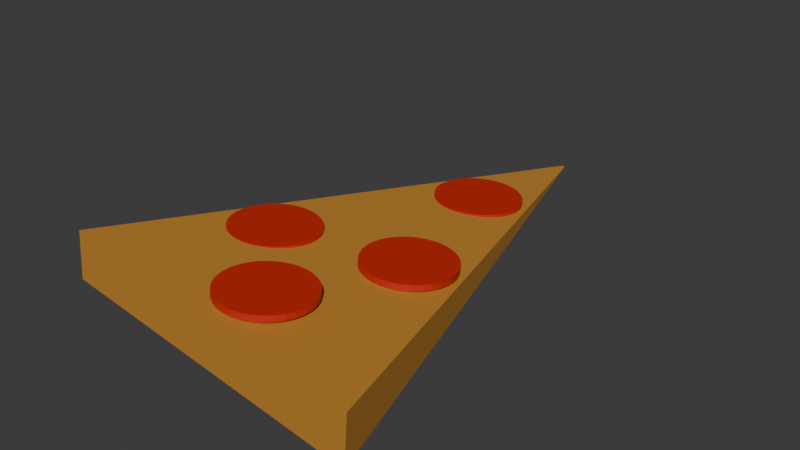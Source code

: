 # Source: PizzaSlice.blend  (saved by Blender 4.1.24; exported with 4.5.12 LTS)
import bpy
from mathutils import Matrix  # noqa: F401  (used for matrix-valued properties, if any)

bpy.ops.wm.read_factory_settings(use_empty=True)
scene = bpy.context.scene
scene.name = 'Scene'

# ---- collections
col_collection = bpy.data.collections.new('Collection'); scene.collection.children.link(col_collection)

# ---- materials (node trees are filled in below, after node groups)
mat_material_001 = bpy.data.materials.new('Material.001')
mat_material_001.use_transparent_shadow = False
mat_material_040 = bpy.data.materials.new('Material.040')
mat_material_040.use_transparent_shadow = False

# ---- material node trees
mat_material_001.use_nodes = True; mat_material_001.node_tree.nodes.clear()
_N = mat_material_001.node_tree.nodes; _L = mat_material_001.node_tree.links
n0 = _N.new('ShaderNodeBsdfPrincipled'); n0.name = 'Principled BSDF'; n0.location = (10, 300)
n0.inputs[0].default_value = (0.5711, 0.2542, 0.0356, 1.0)
n1 = _N.new('ShaderNodeOutputMaterial'); n1.name = 'Material Output'; n1.location = (300, 300)
_L.new(n0.outputs[0], n1.inputs[0])
n1.is_active_output = True
mat_material_040.use_nodes = True; mat_material_040.node_tree.nodes.clear()
_N = mat_material_040.node_tree.nodes; _L = mat_material_040.node_tree.links
n0 = _N.new('ShaderNodeBsdfPrincipled'); n0.name = 'Principled BSDF'; n0.location = (10, 300)
n0.inputs[0].default_value = (0.552, 0.01938, 0.008568, 1.0)
n1 = _N.new('ShaderNodeOutputMaterial'); n1.name = 'Material Output'; n1.location = (300, 300)
_L.new(n0.outputs[0], n1.inputs[0])
n1.is_active_output = True

# ---- world
world_world = bpy.data.worlds.new('World'); scene.world = world_world
world_world.use_nodes = True; world_world.node_tree.nodes.clear()
_N = world_world.node_tree.nodes; _L = world_world.node_tree.links
n0 = _N.new('ShaderNodeOutputWorld'); n0.name = 'World Output'; n0.location = (300, 300)
n1 = _N.new('ShaderNodeBackground'); n1.name = 'Background'; n1.location = (10, 300)
n1.inputs[0].default_value = (0.05088, 0.05088, 0.05088, 1.0)
_L.new(n1.outputs[0], n0.inputs[0])
n0.is_active_output = True
world_world.color = (0.05088, 0.05088, 0.05088)
world_world.use_sun_shadow = False
world_world.sun_shadow_jitter_overblur = 0.0

# ---- meshes
me_cube_001 = bpy.data.meshes.new('Cube.001')
me_cube_001.from_pydata([(-0.09017, 0.1574, 0.04894), (-0.08827, 0.1572, 0.04889), (-0.09018, 0.1573, 0.04867), (-0.08828, 0.1572, 0.04862), (-0.1934, -0.1227, 0.08086), (0.00165, -0.1424, 0.07528), (-0.1944, -0.1242, 0.05351), (0.0007227, -0.1438, 0.04793), (-0.06426, -0.1159, 0.07977), (-0.06177, -0.1117, 0.07946), (-0.06015, -0.1071, 0.07916), (-0.05947, -0.1022, 0.07888), (-0.05974, -0.09735, 0.07863), (-0.06097, -0.0926, 0.07842), (-0.06311, -0.08818, 0.07826), (-0.06606, -0.08426, 0.07816), (-0.06972, -0.08099, 0.07811), (-0.07395, -0.07849, 0.07812), (-0.07858, -0.07687, 0.07819), (-0.08344, -0.07617, 0.07832), (-0.08834, -0.07644, 0.0785), (-0.0931, -0.07766, 0.07872), (-0.09752, -0.07979, 0.07899), (-0.1014, -0.08273, 0.07927), (-0.1047, -0.08638, 0.07958), (-0.1072, -0.0906, 0.07989), (-0.1088, -0.09523, 0.08019), (-0.1095, -0.1001, 0.08047), (-0.1092, -0.105, 0.08072), (-0.108, -0.1097, 0.08093), (-0.1059, -0.1142, 0.08109), (-0.1029, -0.1181, 0.08119), (-0.09924, -0.1213, 0.08124), (-0.09501, -0.1238, 0.08123), (-0.09038, -0.1255, 0.08116), (-0.08552, -0.1262, 0.08103), (-0.08062, -0.1259, 0.08085), (-0.07586, -0.1247, 0.08063), (-0.07144, -0.1225, 0.08036), (-0.06752, -0.1196, 0.08008), (-0.06438, -0.1161, 0.07624), (-0.06189, -0.1119, 0.07593), (-0.06027, -0.1073, 0.07563), (-0.05959, -0.1024, 0.07535), (-0.05986, -0.09754, 0.0751), (-0.06109, -0.09279, 0.07489), (-0.06323, -0.08837, 0.07473), (-0.06618, -0.08444, 0.07462), (-0.06984, -0.08117, 0.07458), (-0.07407, -0.07868, 0.07459), (-0.0787, -0.07705, 0.07466), (-0.08356, -0.07636, 0.07479), (-0.08846, -0.07663, 0.07497), (-0.09321, -0.07785, 0.07519), (-0.09764, -0.07997, 0.07545), (-0.1016, -0.08292, 0.07574), (-0.1048, -0.08657, 0.07605), (-0.1073, -0.09079, 0.07636), (-0.1089, -0.09542, 0.07665), (-0.1096, -0.1003, 0.07693), (-0.1093, -0.1052, 0.07718), (-0.1081, -0.1099, 0.07739), (-0.106, -0.1143, 0.07756), (-0.103, -0.1183, 0.07766), (-0.09936, -0.1215, 0.07771), (-0.09513, -0.124, 0.0777), (-0.0905, -0.1257, 0.07763), (-0.08564, -0.1263, 0.0775), (-0.08074, -0.1261, 0.07732), (-0.07598, -0.1249, 0.0771), (-0.07156, -0.1227, 0.07683), (-0.06764, -0.1198, 0.07654), (-0.07114, 0.05534, 0.0599), (-0.06865, 0.05956, 0.05959), (-0.06704, 0.06419, 0.05929), (-0.06635, 0.06904, 0.05901), (-0.06663, 0.07394, 0.05876), (-0.06786, 0.07869, 0.05855), (-0.06999, 0.08311, 0.05839), (-0.07295, 0.08703, 0.05829), (-0.07661, 0.0903, 0.05824), (-0.08084, 0.0928, 0.05825), (-0.08547, 0.09442, 0.05832), (-0.09033, 0.09511, 0.05845), (-0.09523, 0.09484, 0.05863), (-0.09998, 0.09362, 0.05885), (-0.1044, 0.0915, 0.05912), (-0.1083, 0.08856, 0.0594), (-0.1116, 0.0849, 0.05971), (-0.1141, 0.08068, 0.06002), (-0.1157, 0.07606, 0.06032), (-0.1164, 0.0712, 0.0606), (-0.1161, 0.0663, 0.06085), (-0.1149, 0.06156, 0.06106), (-0.1127, 0.05713, 0.06122), (-0.1098, 0.05321, 0.06132), (-0.1061, 0.04994, 0.06137), (-0.1019, 0.04745, 0.06136), (-0.09726, 0.04582, 0.06129), (-0.0924, 0.04513, 0.06116), (-0.0875, 0.0454, 0.06098), (-0.08275, 0.04662, 0.06076), (-0.07833, 0.04874, 0.06049), (-0.07441, 0.05169, 0.06021), (-0.07126, 0.05515, 0.05637), (-0.06877, 0.05937, 0.05606), (-0.06716, 0.064, 0.05576), (-0.06647, 0.06886, 0.05548), (-0.06675, 0.07375, 0.05523), (-0.06798, 0.0785, 0.05502), (-0.07011, 0.08292, 0.05486), (-0.07307, 0.08684, 0.05475), (-0.07673, 0.09011, 0.05471), (-0.08096, 0.09261, 0.05472), (-0.08559, 0.09423, 0.05479), (-0.09045, 0.09493, 0.05492), (-0.09535, 0.09466, 0.0551), (-0.1001, 0.09344, 0.05532), (-0.1045, 0.09131, 0.05558), (-0.1084, 0.08837, 0.05587), (-0.1117, 0.08472, 0.05618), (-0.1142, 0.0805, 0.05649), (-0.1158, 0.07587, 0.05678), (-0.1165, 0.07101, 0.05706), (-0.1162, 0.06612, 0.05731), (-0.115, 0.06137, 0.05752), (-0.1129, 0.05695, 0.05769), (-0.1099, 0.05303, 0.05779), (-0.1062, 0.04976, 0.05784), (-0.102, 0.04726, 0.05783), (-0.09738, 0.04563, 0.05776), (-0.09252, 0.04494, 0.05763), (-0.08762, 0.04521, 0.05745), (-0.08287, 0.04643, 0.05723), (-0.07845, 0.04856, 0.05696), (-0.07453, 0.0515, 0.05667), (-0.04056, -0.04347, 0.07131), (-0.03807, -0.03925, 0.071), (-0.03645, -0.03462, 0.07071), (-0.03577, -0.02977, 0.07043), (-0.03605, -0.02487, 0.07018), (-0.03728, -0.02012, 0.06997), (-0.03941, -0.0157, 0.0698), (-0.04237, -0.01178, 0.0697), (-0.04603, -0.008509, 0.06965), (-0.05026, -0.006013, 0.06966), (-0.05489, -0.004388, 0.06973), (-0.05975, -0.003697, 0.06986), (-0.06465, -0.003967, 0.07004), (-0.0694, -0.005186, 0.07026), (-0.07382, -0.007309, 0.07053), (-0.07774, -0.01025, 0.07082), (-0.08101, -0.01391, 0.07112), (-0.0835, -0.01813, 0.07143), (-0.08512, -0.02275, 0.07173), (-0.0858, -0.02761, 0.07201), (-0.08552, -0.0325, 0.07226), (-0.08429, -0.03725, 0.07247), (-0.08216, -0.04167, 0.07263), (-0.07921, -0.0456, 0.07274), (-0.07554, -0.04887, 0.07278), (-0.07131, -0.05136, 0.07277), (-0.06668, -0.05299, 0.0727), (-0.06182, -0.05368, 0.07257), (-0.05692, -0.05341, 0.07239), (-0.05217, -0.05219, 0.07217), (-0.04775, -0.05007, 0.07191), (-0.04383, -0.04712, 0.07162), (-0.04068, -0.04366, 0.06778), (-0.03819, -0.03944, 0.06747), (-0.03657, -0.03481, 0.06717), (-0.03589, -0.02995, 0.06689), (-0.03617, -0.02506, 0.06664), (-0.0374, -0.02031, 0.06643), (-0.03953, -0.01589, 0.06627), (-0.04249, -0.01197, 0.06617), (-0.04615, -0.008695, 0.06612), (-0.05038, -0.006199, 0.06613), (-0.05501, -0.004575, 0.0662), (-0.05987, -0.003884, 0.06633), (-0.06477, -0.004154, 0.06651), (-0.06952, -0.005373, 0.06673), (-0.07394, -0.007496, 0.067), (-0.07786, -0.01044, 0.06728), (-0.08113, -0.01409, 0.06759), (-0.08362, -0.01831, 0.0679), (-0.08524, -0.02294, 0.0682), (-0.08592, -0.0278, 0.06848), (-0.08564, -0.03269, 0.06873), (-0.08441, -0.03744, 0.06894), (-0.08228, -0.04186, 0.0691), (-0.07932, -0.04578, 0.0692), (-0.07566, -0.04905, 0.06925), (-0.07143, -0.05155, 0.06924), (-0.0668, -0.05318, 0.06917), (-0.06194, -0.05387, 0.06904), (-0.05704, -0.0536, 0.06886), (-0.05229, -0.05238, 0.06864), (-0.04787, -0.05025, 0.06837), (-0.04395, -0.04731, 0.06809), (-0.1157, -0.0604, 0.07276), (-0.1132, -0.05618, 0.07245), (-0.1116, -0.05155, 0.07215), (-0.1109, -0.0467, 0.07187), (-0.1112, -0.0418, 0.07162), (-0.1124, -0.03705, 0.07141), (-0.1145, -0.03263, 0.07125), (-0.1175, -0.02871, 0.07114), (-0.1211, -0.02544, 0.07109), (-0.1254, -0.02294, 0.07111), (-0.13, -0.02132, 0.07118), (-0.1349, -0.02063, 0.0713), (-0.1398, -0.0209, 0.07149), (-0.1445, -0.02212, 0.07171), (-0.1489, -0.02424, 0.07197), (-0.1529, -0.02718, 0.07226), (-0.1561, -0.03084, 0.07257), (-0.1586, -0.03506, 0.07287), (-0.1602, -0.03968, 0.07317), (-0.1609, -0.04454, 0.07345), (-0.1606, -0.04943, 0.0737), (-0.1594, -0.05418, 0.07391), (-0.1573, -0.0586, 0.07407), (-0.1543, -0.06253, 0.07418), (-0.1507, -0.0658, 0.07423), (-0.1464, -0.06829, 0.07422), (-0.1418, -0.06992, 0.07415), (-0.1369, -0.07061, 0.07402), (-0.132, -0.07034, 0.07384), (-0.1273, -0.06912, 0.07361), (-0.1229, -0.067, 0.07335), (-0.1189, -0.06405, 0.07306), (-0.1158, -0.06059, 0.06923), (-0.1133, -0.05637, 0.06892), (-0.1117, -0.05174, 0.06862), (-0.111, -0.04688, 0.06834), (-0.1113, -0.04199, 0.06809), (-0.1125, -0.03724, 0.06788), (-0.1146, -0.03282, 0.06772), (-0.1176, -0.0289, 0.06761), (-0.1213, -0.02563, 0.06756), (-0.1255, -0.02313, 0.06757), (-0.1301, -0.0215, 0.06765), (-0.135, -0.02081, 0.06777), (-0.1399, -0.02108, 0.06795), (-0.1446, -0.0223, 0.06818), (-0.1491, -0.02443, 0.06844), (-0.153, -0.02737, 0.06873), (-0.1562, -0.03102, 0.06903), (-0.1587, -0.03524, 0.06934), (-0.1604, -0.03987, 0.06964), (-0.161, -0.04473, 0.06992), (-0.1608, -0.04962, 0.07017), (-0.1595, -0.05437, 0.07038), (-0.1574, -0.05879, 0.07054), (-0.1544, -0.06271, 0.07065), (-0.1508, -0.06598, 0.0707), (-0.1466, -0.06848, 0.07069), (-0.1419, -0.07011, 0.07062), (-0.1371, -0.0708, 0.07049), (-0.1322, -0.07053, 0.07031), (-0.1274, -0.06931, 0.07008), (-0.123, -0.06718, 0.06982), (-0.1191, -0.06424, 0.06953)], [], [(0, 1, 3, 2), (2, 3, 7, 6), (6, 7, 5, 4), (4, 5, 1, 0), (2, 6, 4, 0), (7, 3, 1, 5), (9, 10, 11, 12, 13, 14, 15, 16, 17, 18, 19, 20, 21, 22, 23, 24, 25, 26, 27, 28, 29, 30, 31, 32, 33, 34, 35, 36, 37, 38, 39, 8), (41, 40, 71, 70, 69, 68, 67, 66, 65, 64, 63, 62, 61, 60, 59, 58, 57, 56, 55, 54, 53, 52, 51, 50, 49, 48, 47, 46, 45, 44, 43, 42), (29, 61, 62, 30), (16, 48, 49, 17), (30, 62, 63, 31), (17, 49, 50, 18), (31, 63, 64, 32), (18, 50, 51, 19), (32, 64, 65, 33), (19, 51, 52, 20), (33, 65, 66, 34), (20, 52, 53, 21), (34, 66, 67, 35), (21, 53, 54, 22), (8, 40, 41, 9), (35, 67, 68, 36), (22, 54, 55, 23), (9, 41, 42, 10), (36, 68, 69, 37), (23, 55, 56, 24), (10, 42, 43, 11), (37, 69, 70, 38), (24, 56, 57, 25), (11, 43, 44, 12), (38, 70, 71, 39), (25, 57, 58, 26), (12, 44, 45, 13), (39, 71, 40, 8), (26, 58, 59, 27), (13, 45, 46, 14), (27, 59, 60, 28), (14, 46, 47, 15), (28, 60, 61, 29), (15, 47, 48, 16), (73, 74, 75, 76, 77, 78, 79, 80, 81, 82, 83, 84, 85, 86, 87, 88, 89, 90, 91, 92, 93, 94, 95, 96, 97, 98, 99, 100, 101, 102, 103, 72), (105, 104, 135, 134, 133, 132, 131, 130, 129, 128, 127, 126, 125, 124, 123, 122, 121, 120, 119, 118, 117, 116, 115, 114, 113, 112, 111, 110, 109, 108, 107, 106), (93, 125, 126, 94), (80, 112, 113, 81), (94, 126, 127, 95), (81, 113, 114, 82), (95, 127, 128, 96), (82, 114, 115, 83), (96, 128, 129, 97), (83, 115, 116, 84), (97, 129, 130, 98), (84, 116, 117, 85), (98, 130, 131, 99), (85, 117, 118, 86), (72, 104, 105, 73), (99, 131, 132, 100), (86, 118, 119, 87), (73, 105, 106, 74), (100, 132, 133, 101), (87, 119, 120, 88), (74, 106, 107, 75), (101, 133, 134, 102), (88, 120, 121, 89), (75, 107, 108, 76), (102, 134, 135, 103), (89, 121, 122, 90), (76, 108, 109, 77), (103, 135, 104, 72), (90, 122, 123, 91), (77, 109, 110, 78), (91, 123, 124, 92), (78, 110, 111, 79), (92, 124, 125, 93), (79, 111, 112, 80), (137, 138, 139, 140, 141, 142, 143, 144, 145, 146, 147, 148, 149, 150, 151, 152, 153, 154, 155, 156, 157, 158, 159, 160, 161, 162, 163, 164, 165, 166, 167, 136), (169, 168, 199, 198, 197, 196, 195, 194, 193, 192, 191, 190, 189, 188, 187, 186, 185, 184, 183, 182, 181, 180, 179, 178, 177, 176, 175, 174, 173, 172, 171, 170), (157, 189, 190, 158), (144, 176, 177, 145), (158, 190, 191, 159), (145, 177, 178, 146), (159, 191, 192, 160), (146, 178, 179, 147), (160, 192, 193, 161), (147, 179, 180, 148), (161, 193, 194, 162), (148, 180, 181, 149), (162, 194, 195, 163), (149, 181, 182, 150), (136, 168, 169, 137), (163, 195, 196, 164), (150, 182, 183, 151), (137, 169, 170, 138), (164, 196, 197, 165), (151, 183, 184, 152), (138, 170, 171, 139), (165, 197, 198, 166), (152, 184, 185, 153), (139, 171, 172, 140), (166, 198, 199, 167), (153, 185, 186, 154), (140, 172, 173, 141), (167, 199, 168, 136), (154, 186, 187, 155), (141, 173, 174, 142), (155, 187, 188, 156), (142, 174, 175, 143), (156, 188, 189, 157), (143, 175, 176, 144), (201, 202, 203, 204, 205, 206, 207, 208, 209, 210, 211, 212, 213, 214, 215, 216, 217, 218, 219, 220, 221, 222, 223, 224, 225, 226, 227, 228, 229, 230, 231, 200), (233, 232, 263, 262, 261, 260, 259, 258, 257, 256, 255, 254, 253, 252, 251, 250, 249, 248, 247, 246, 245, 244, 243, 242, 241, 240, 239, 238, 237, 236, 235, 234), (221, 253, 254, 222), (208, 240, 241, 209), (222, 254, 255, 223), (209, 241, 242, 210), (223, 255, 256, 224), (210, 242, 243, 211), (224, 256, 257, 225), (211, 243, 244, 212), (225, 257, 258, 226), (212, 244, 245, 213), (226, 258, 259, 227), (213, 245, 246, 214), (200, 232, 233, 201), (227, 259, 260, 228), (214, 246, 247, 215), (201, 233, 234, 202), (228, 260, 261, 229), (215, 247, 248, 216), (202, 234, 235, 203), (229, 261, 262, 230), (216, 248, 249, 217), (203, 235, 236, 204), (230, 262, 263, 231), (217, 249, 250, 218), (204, 236, 237, 205), (231, 263, 232, 200), (218, 250, 251, 219), (205, 237, 238, 206), (219, 251, 252, 220), (206, 238, 239, 207), (220, 252, 253, 221), (207, 239, 240, 208)])
me_cube_001.polygons.foreach_set('material_index', [0, 0, 0, 0, 0, 0, 1, 1, 1, 1, 1, 1, 1, 1, 1, 1, 1, 1, 1, 1, 1, 1, 1, 1, 1, 1, 1, 1, 1, 1, 1, 1, 1, 1, 1, 1, 1, 1, 1, 1, 1, 1, 1, 1, 1, 1, 1, 1, 1, 1, 1, 1, 1, 1, 1, 1, 1, 1, 1, 1, 1, 1, 1, 1, 1, 1, 1, 1, 1, 1, 1, 1, 1, 1, 1, 1, 1, 1, 1, 1, 1, 1, 1, 1, 1, 1, 1, 1, 1, 1, 1, 1, 1, 1, 1, 1, 1, 1, 1, 1, 1, 1, 1, 1, 1, 1, 1, 1, 1, 1, 1, 1, 1, 1, 1, 1, 1, 1, 1, 1, 1, 1, 1, 1, 1, 1, 1, 1, 1, 1, 1, 1, 1, 1, 1, 1, 1, 1, 1, 1, 1, 1])
_uv = me_cube_001.uv_layers.new(name='UVMap')
_uv.uv.foreach_set('vector', [0.375, 0.0, 0.625, 0.0, 0.625, 0.25, 0.375, 0.25, 0.375, 0.25, 0.625, 0.25, 0.625, 0.5, 0.375, 0.5, 0.375, 0.5, 0.625, 0.5, 0.625, 0.75, 0.375, 0.75, 0.375, 0.75, 0.625, 0.75, 0.625, 1.0, 0.375, 1.0, 0.125, 0.5, 0.375, 0.5, 0.375, 0.75, 0.125, 0.75, 0.625, 0.5, 0.875, 0.5, 0.875, 0.75, 0.625, 0.75, 0.0, 0.0, 0.0, 0.0, 0.0, 0.0, 0.0, 0.0, 0.0, 0.0, 0.0, 0.0, 0.0, 0.0, 0.0, 0.0, 0.0, 0.0, 0.0, 0.0, 0.0, 0.0, 0.0, 0.0, 0.0, 0.0, 0.0, 0.0, 0.0, 0.0, 0.0, 0.0, 0.0, 0.0, 0.0, 0.0, 0.0, 0.0, 0.0, 0.0, 0.0, 0.0, 0.0, 0.0, 0.0, 0.0, 0.0, 0.0, 0.0, 0.0, 0.0, 0.0, 0.0, 0.0, 0.0, 0.0, 0.0, 0.0, 0.0, 0.0, 0.0, 0.0, 0.0, 0.0, 0.0, 0.0, 0.0, 0.0, 0.0, 0.0, 0.0, 0.0, 0.0, 0.0, 0.0, 0.0, 0.0, 0.0, 0.0, 0.0, 0.0, 0.0, 0.0, 0.0, 0.0, 0.0, 0.0, 0.0, 0.0, 0.0, 0.0, 0.0, 0.0, 0.0, 0.0, 0.0, 0.0, 0.0, 0.0, 0.0, 0.0, 0.0, 0.0, 0.0, 0.0, 0.0, 0.0, 0.0, 0.0, 0.0, 0.0, 0.0, 0.0, 0.0, 0.0, 0.0, 0.0, 0.0, 0.0, 0.0, 0.0, 0.0, 0.0, 0.0, 0.0, 0.0, 0.0, 0.0, 0.0, 0.0, 0.0, 0.0, 0.0, 0.0, 0.0, 0.0, 0.0, 0.0, 0.0, 0.0, 0.0, 0.0, 0.0, 0.0, 0.0, 0.0, 0.0, 0.0, 0.0, 0.0, 0.0, 0.0, 0.0, 0.0, 0.0, 0.0, 0.0, 0.0, 0.0, 0.0, 0.0, 0.0, 0.0, 0.0, 0.0, 0.0, 0.0, 0.0, 0.0, 0.0, 0.0, 0.0, 0.0, 0.0, 0.0, 0.0, 0.0, 0.0, 0.0, 0.0, 0.0, 0.0, 0.0, 0.0, 0.0, 0.0, 0.0, 0.0, 0.0, 0.0, 0.0, 0.0, 0.0, 0.0, 0.0, 0.0, 0.0, 0.0, 0.0, 0.0, 0.0, 0.0, 0.0, 0.0, 0.0, 0.0, 0.0, 0.0, 0.0, 0.0, 0.0, 0.0, 0.0, 0.0, 0.0, 0.0, 0.0, 0.0, 0.0, 0.0, 0.0, 0.0, 0.0, 0.0, 0.0, 0.0, 0.0, 0.0, 0.0, 0.0, 0.0, 0.0, 0.0, 0.0, 0.0, 0.0, 0.0, 0.0, 0.0, 0.0, 0.0, 0.0, 0.0, 0.0, 0.0, 0.0, 0.0, 0.0, 0.0, 0.0, 0.0, 0.0, 0.0, 0.0, 0.0, 0.0, 0.0, 0.0, 0.0, 0.0, 0.0, 0.0, 0.0, 0.0, 0.0, 0.0, 0.0, 0.0, 0.0, 0.0, 0.0, 0.0, 0.0, 0.0, 0.0, 0.0, 0.0, 0.0, 0.0, 0.0, 0.0, 0.0, 0.0, 0.0, 0.0, 0.0, 0.0, 0.0, 0.0, 0.0, 0.0, 0.0, 0.0, 0.0, 0.0, 0.0, 0.0, 0.0, 0.0, 0.0, 0.0, 0.0, 0.0, 0.0, 0.0, 0.0, 0.0, 0.0, 0.0, 0.0, 0.0, 0.0, 0.0, 0.0, 0.0, 0.0, 0.0, 0.0, 0.0, 0.0, 0.0, 0.0, 0.0, 0.0, 0.0, 0.0, 0.0, 0.0, 0.0, 0.0, 0.0, 0.0, 0.0, 0.0, 0.0, 0.0, 0.0, 0.0, 0.0, 0.0, 0.0, 0.0, 0.0, 0.0, 0.0, 0.0, 0.0, 0.0, 0.0, 0.0, 0.0, 0.0, 0.0, 0.0, 0.0, 0.0, 0.0, 0.0, 0.0, 0.0, 0.0, 0.0, 0.0, 0.0, 0.0, 0.0, 0.0, 0.0, 0.0, 0.0, 0.0, 0.0, 0.0, 0.0, 0.0, 0.0, 0.0, 0.0, 0.0, 0.0, 0.0, 0.0, 0.0, 0.0, 0.0, 0.0, 0.0, 0.0, 0.0, 0.0, 0.0, 0.0, 0.0, 0.0, 0.0, 0.0, 0.0, 0.0, 0.0, 0.0, 0.0, 0.0, 0.0, 0.0, 0.0, 0.0, 0.0, 0.0, 0.0, 0.0, 0.0, 0.0, 0.0, 0.0, 0.0, 0.0, 0.0, 0.0, 0.0, 0.0, 0.0, 0.0, 0.0, 0.0, 0.0, 0.0, 0.0, 0.0, 0.0, 0.0, 0.0, 0.0, 0.0, 0.0, 0.0, 0.0, 0.0, 0.0, 0.0, 0.0, 0.0, 0.0, 0.0, 0.0, 0.0, 0.0, 0.0, 0.0, 0.0, 0.0, 0.0, 0.0, 0.0, 0.0, 0.0, 0.0, 0.0, 0.0, 0.0, 0.0, 0.0, 0.0, 0.0, 0.0, 0.0, 0.0, 0.0, 0.0, 0.0, 0.0, 0.0, 0.0, 0.0, 0.0, 0.0, 0.0, 0.0, 0.0, 0.0, 0.0, 0.0, 0.0, 0.0, 0.0, 0.0, 0.0, 0.0, 0.0, 0.0, 0.0, 0.0, 0.0, 0.0, 0.0, 0.0, 0.0, 0.0, 0.0, 0.0, 0.0, 0.0, 0.0, 0.0, 0.0, 0.0, 0.0, 0.0, 0.0, 0.0, 0.0, 0.0, 0.0, 0.0, 0.0, 0.0, 0.0, 0.0, 0.0, 0.0, 0.0, 0.0, 0.0, 0.0, 0.0, 0.0, 0.0, 0.0, 0.0, 0.0, 0.0, 0.0, 0.0, 0.0, 0.0, 0.0, 0.0, 0.0, 0.0, 0.0, 0.0, 0.0, 0.0, 0.0, 0.0, 0.0, 0.0, 0.0, 0.0, 0.0, 0.0, 0.0, 0.0, 0.0, 0.0, 0.0, 0.0, 0.0, 0.0, 0.0, 0.0, 0.0, 0.0, 0.0, 0.0, 0.0, 0.0, 0.0, 0.0, 0.0, 0.0, 0.0, 0.0, 0.0, 0.0, 0.0, 0.0, 0.0, 0.0, 0.0, 0.0, 0.0, 0.0, 0.0, 0.0, 0.0, 0.0, 0.0, 0.0, 0.0, 0.0, 0.0, 0.0, 0.0, 0.0, 0.0, 0.0, 0.0, 0.0, 0.0, 0.0, 0.0, 0.0, 0.0, 0.0, 0.0, 0.0, 0.0, 0.0, 0.0, 0.0, 0.0, 0.0, 0.0, 0.0, 0.0, 0.0, 0.0, 0.0, 0.0, 0.0, 0.0, 0.0, 0.0, 0.0, 0.0, 0.0, 0.0, 0.0, 0.0, 0.0, 0.0, 0.0, 0.0, 0.0, 0.0, 0.0, 0.0, 0.0, 0.0, 0.0, 0.0, 0.0, 0.0, 0.0, 0.0, 0.0, 0.0, 0.0, 0.0, 0.0, 0.0, 0.0, 0.0, 0.0, 0.0, 0.0, 0.0, 0.0, 0.0, 0.0, 0.0, 0.0, 0.0, 0.0, 0.0, 0.0, 0.0, 0.0, 0.0, 0.0, 0.0, 0.0, 0.0, 0.0, 0.0, 0.0, 0.0, 0.0, 0.0, 0.0, 0.0, 0.0, 0.0, 0.0, 0.0, 0.0, 0.0, 0.0, 0.0, 0.0, 0.0, 0.0, 0.0, 0.0, 0.0, 0.0, 0.0, 0.0, 0.0, 0.0, 0.0, 0.0, 0.0, 0.0, 0.0, 0.0, 0.0, 0.0, 0.0, 0.0, 0.0, 0.0, 0.0, 0.0, 0.0, 0.0, 0.0, 0.0, 0.0, 0.0, 0.0, 0.0, 0.0, 0.0, 0.0, 0.0, 0.0, 0.0, 0.0, 0.0, 0.0, 0.0, 0.0, 0.0, 0.0, 0.0, 0.0, 0.0, 0.0, 0.0, 0.0, 0.0, 0.0, 0.0, 0.0, 0.0, 0.0, 0.0, 0.0, 0.0, 0.0, 0.0, 0.0, 0.0, 0.0, 0.0, 0.0, 0.0, 0.0, 0.0, 0.0, 0.0, 0.0, 0.0, 0.0, 0.0, 0.0, 0.0, 0.0, 0.0, 0.0, 0.0, 0.0, 0.0, 0.0, 0.0, 0.0, 0.0, 0.0, 0.0, 0.0, 0.0, 0.0, 0.0, 0.0, 0.0, 0.0, 0.0, 0.0, 0.0, 0.0, 0.0, 0.0, 0.0, 0.0, 0.0, 0.0, 0.0, 0.0, 0.0, 0.0, 0.0, 0.0, 0.0, 0.0, 0.0, 0.0, 0.0, 0.0, 0.0, 0.0, 0.0, 0.0, 0.0, 0.0, 0.0, 0.0, 0.0, 0.0, 0.0, 0.0, 0.0, 0.0, 0.0, 0.0, 0.0, 0.0, 0.0, 0.0, 0.0, 0.0, 0.0, 0.0, 0.0, 0.0, 0.0, 0.0, 0.0, 0.0, 0.0, 0.0, 0.0, 0.0, 0.0, 0.0, 0.0, 0.0, 0.0, 0.0, 0.0, 0.0, 0.0, 0.0, 0.0, 0.0, 0.0, 0.0, 0.0, 0.0, 0.0, 0.0, 0.0, 0.0, 0.0, 0.0, 0.0, 0.0, 0.0, 0.0, 0.0, 0.0, 0.0, 0.0, 0.0, 0.0, 0.0, 0.0, 0.0, 0.0, 0.0, 0.0, 0.0, 0.0, 0.0, 0.0, 0.0, 0.0, 0.0, 0.0, 0.0, 0.0, 0.0, 0.0, 0.0, 0.0, 0.0, 0.0, 0.0, 0.0, 0.0, 0.0, 0.0, 0.0, 0.0, 0.0, 0.0, 0.0, 0.0, 0.0, 0.0, 0.0, 0.0, 0.0, 0.0, 0.0, 0.0, 0.0, 0.0, 0.0, 0.0, 0.0, 0.0, 0.0, 0.0, 0.0, 0.0, 0.0, 0.0, 0.0, 0.0, 0.0, 0.0, 0.0, 0.0, 0.0, 0.0, 0.0, 0.0, 0.0, 0.0, 0.0, 0.0, 0.0, 0.0, 0.0, 0.0, 0.0, 0.0, 0.0, 0.0, 0.0, 0.0, 0.0, 0.0, 0.0, 0.0, 0.0, 0.0, 0.0, 0.0, 0.0, 0.0, 0.0, 0.0, 0.0, 0.0, 0.0, 0.0, 0.0, 0.0, 0.0, 0.0, 0.0, 0.0, 0.0, 0.0, 0.0, 0.0, 0.0, 0.0, 0.0, 0.0, 0.0, 0.0, 0.0, 0.0, 0.0, 0.0, 0.0, 0.0, 0.0, 0.0, 0.0, 0.0, 0.0, 0.0, 0.0, 0.0, 0.0, 0.0, 0.0, 0.0, 0.0, 0.0, 0.0, 0.0, 0.0, 0.0, 0.0, 0.0, 0.0, 0.0, 0.0, 0.0, 0.0, 0.0, 0.0, 0.0, 0.0, 0.0, 0.0, 0.0, 0.0, 0.0, 0.0, 0.0, 0.0, 0.0, 0.0, 0.0, 0.0, 0.0, 0.0, 0.0, 0.0, 0.0, 0.0, 0.0, 0.0, 0.0, 0.0, 0.0, 0.0, 0.0, 0.0, 0.0, 0.0, 0.0, 0.0, 0.0, 0.0, 0.0, 0.0, 0.0, 0.0, 0.0, 0.0, 0.0, 0.0, 0.0, 0.0, 0.0, 0.0, 0.0, 0.0, 0.0, 0.0, 0.0, 0.0, 0.0, 0.0, 0.0, 0.0, 0.0, 0.0, 0.0, 0.0, 0.0, 0.0, 0.0, 0.0, 0.0, 0.0, 0.0, 0.0, 0.0, 0.0, 0.0, 0.0, 0.0, 0.0, 0.0, 0.0, 0.0, 0.0, 0.0, 0.0, 0.0, 0.0, 0.0, 0.0, 0.0, 0.0, 0.0, 0.0, 0.0, 0.0, 0.0, 0.0, 0.0, 0.0, 0.0, 0.0, 0.0, 0.0, 0.0, 0.0, 0.0, 0.0, 0.0, 0.0, 0.0, 0.0, 0.0, 0.0, 0.0, 0.0, 0.0, 0.0, 0.0, 0.0, 0.0, 0.0, 0.0, 0.0, 0.0, 0.0, 0.0, 0.0, 0.0, 0.0, 0.0, 0.0, 0.0, 0.0, 0.0, 0.0, 0.0, 0.0, 0.0, 0.0, 0.0, 0.0, 0.0, 0.0, 0.0, 0.0, 0.0, 0.0, 0.0, 0.0, 0.0, 0.0, 0.0, 0.0, 0.0, 0.0, 0.0, 0.0, 0.0, 0.0, 0.0, 0.0, 0.0, 0.0, 0.0, 0.0, 0.0, 0.0, 0.0, 0.0, 0.0, 0.0, 0.0, 0.0, 0.0, 0.0, 0.0, 0.0, 0.0, 0.0, 0.0, 0.0, 0.0, 0.0, 0.0, 0.0, 0.0, 0.0, 0.0, 0.0, 0.0, 0.0, 0.0, 0.0, 0.0, 0.0, 0.0, 0.0, 0.0, 0.0, 0.0, 0.0, 0.0, 0.0, 0.0, 0.0, 0.0, 0.0, 0.0, 0.0, 0.0, 0.0, 0.0, 0.0, 0.0, 0.0, 0.0, 0.0, 0.0, 0.0, 0.0, 0.0, 0.0, 0.0, 0.0, 0.0, 0.0, 0.0, 0.0, 0.0, 0.0, 0.0, 0.0, 0.0, 0.0, 0.0, 0.0, 0.0, 0.0, 0.0, 0.0, 0.0, 0.0, 0.0, 0.0, 0.0, 0.0, 0.0, 0.0, 0.0, 0.0, 0.0, 0.0, 0.0, 0.0, 0.0, 0.0, 0.0, 0.0, 0.0, 0.0, 0.0, 0.0, 0.0, 0.0, 0.0, 0.0, 0.0, 0.0, 0.0, 0.0, 0.0, 0.0, 0.0, 0.0, 0.0, 0.0, 0.0, 0.0, 0.0, 0.0, 0.0, 0.0, 0.0, 0.0, 0.0, 0.0, 0.0, 0.0, 0.0, 0.0, 0.0, 0.0, 0.0, 0.0, 0.0, 0.0, 0.0, 0.0, 0.0, 0.0, 0.0, 0.0, 0.0, 0.0, 0.0, 0.0, 0.0, 0.0, 0.0, 0.0, 0.0, 0.0, 0.0, 0.0, 0.0, 0.0, 0.0, 0.0, 0.0, 0.0, 0.0, 0.0, 0.0, 0.0, 0.0, 0.0, 0.0, 0.0, 0.0, 0.0, 0.0, 0.0, 0.0, 0.0, 0.0, 0.0, 0.0, 0.0, 0.0, 0.0, 0.0, 0.0, 0.0, 0.0, 0.0, 0.0, 0.0, 0.0, 0.0, 0.0, 0.0, 0.0, 0.0, 0.0, 0.0, 0.0, 0.0, 0.0, 0.0, 0.0, 0.0, 0.0, 0.0, 0.0, 0.0, 0.0, 0.0, 0.0, 0.0, 0.0, 0.0, 0.0, 0.0, 0.0, 0.0, 0.0, 0.0, 0.0, 0.0, 0.0, 0.0, 0.0, 0.0, 0.0, 0.0, 0.0, 0.0, 0.0, 0.0, 0.0, 0.0, 0.0, 0.0, 0.0, 0.0, 0.0, 0.0, 0.0, 0.0, 0.0, 0.0, 0.0, 0.0, 0.0, 0.0, 0.0, 0.0, 0.0, 0.0, 0.0, 0.0, 0.0, 0.0, 0.0, 0.0, 0.0, 0.0, 0.0, 0.0, 0.0, 0.0, 0.0, 0.0, 0.0, 0.0, 0.0, 0.0, 0.0, 0.0, 0.0, 0.0, 0.0, 0.0, 0.0, 0.0, 0.0, 0.0, 0.0, 0.0, 0.0, 0.0, 0.0, 0.0, 0.0, 0.0, 0.0, 0.0, 0.0, 0.0, 0.0, 0.0, 0.0, 0.0, 0.0, 0.0, 0.0, 0.0, 0.0, 0.0, 0.0, 0.0, 0.0, 0.0, 0.0, 0.0, 0.0, 0.0, 0.0, 0.0, 0.0, 0.0, 0.0, 0.0, 0.0, 0.0, 0.0, 0.0, 0.0, 0.0, 0.0, 0.0, 0.0, 0.0, 0.0, 0.0, 0.0, 0.0, 0.0, 0.0, 0.0, 0.0, 0.0, 0.0, 0.0, 0.0, 0.0, 0.0, 0.0, 0.0, 0.0, 0.0, 0.0, 0.0, 0.0, 0.0, 0.0, 0.0, 0.0, 0.0, 0.0, 0.0, 0.0, 0.0, 0.0, 0.0, 0.0, 0.0, 0.0, 0.0, 0.0, 0.0, 0.0, 0.0, 0.0])
me_cube_001.materials.append(mat_material_001)
me_cube_001.materials.append(mat_material_040)
me_cube_001.update()

# ---- objects
ob_cube_001 = bpy.data.objects.new('Cube.001', me_cube_001)

# ---- transforms, parenting, visibility, modifiers, constraints
ob_cube_001.location = (0.0, 0.0, 0.0)

# ---- collection membership
col_collection.objects.link(ob_cube_001)

# ---- scene / render settings (as saved in the file)
scene.frame_start = 1; scene.frame_end = 250; scene.frame_set(1)
scene.render.engine = 'BLENDER_EEVEE_NEXT'
scene.cycles.sampling_pattern = 'TABULATED_SOBOL'
scene.eevee.ray_tracing_options.trace_max_roughness = 0.0
bpy.context.view_layer.update()

# ---- added for rendering (the .blend has no active camera and no usable light): camera, sun
cam_auto = bpy.data.cameras.new('AutoCamera')
cam_auto.lens = 50.0
cam_auto.sensor_width = 36.0
cam_auto.clip_end = 1000.0
ob_auto_camera = bpy.data.objects.new('AutoCamera', cam_auto)
scene.collection.objects.link(ob_auto_camera)
ob_auto_camera.location = (0.237544, -0.39391, 0.331707)
ob_auto_camera.rotation_euler = (1.09748, -7.21219e-08, 0.694738)
scene.camera = ob_auto_camera
light_auto_sun = bpy.data.lights.new('AutoSun', 'SUN')
light_auto_sun.energy = 3.0
light_auto_sun.angle = 0.0523599
ob_auto_sun = bpy.data.objects.new('AutoSun', light_auto_sun)
scene.collection.objects.link(ob_auto_sun)
ob_auto_sun.rotation_euler = (0.872665, 0.174533, 0.523599)
bpy.context.view_layer.update()
